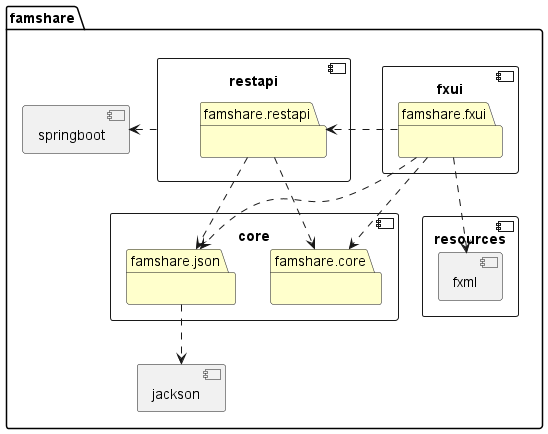

The diagram above was rendered by PlantUML. Its source (embedded in the PNG):
@startuml packagediagram
folder famshare   {


    component fxui  {
        package famshare.fxui #FFFFCC{
        }
    }

    component resources  {
        component fxml {
                
        }
    }
    component restapi  {
        package famshare.restapi #FFFFCC {

        }
    }

    component core {
        package famshare.core #FFFFCC{
               
        }
        package famshare.json #FFFFCC{

        }
    }

    component springboot {

    }

    component jackson {

    }

}

famshare.fxui ..> fxml

famshare.fxui ..> famshare.json
famshare.fxui ..> famshare.core

restapi .> springboot

famshare.json ..> jackson

famshare.restapi ..> famshare.json

famshare.restapi ..> famshare.core

famshare.fxui .> famshare.restapi

@enduml